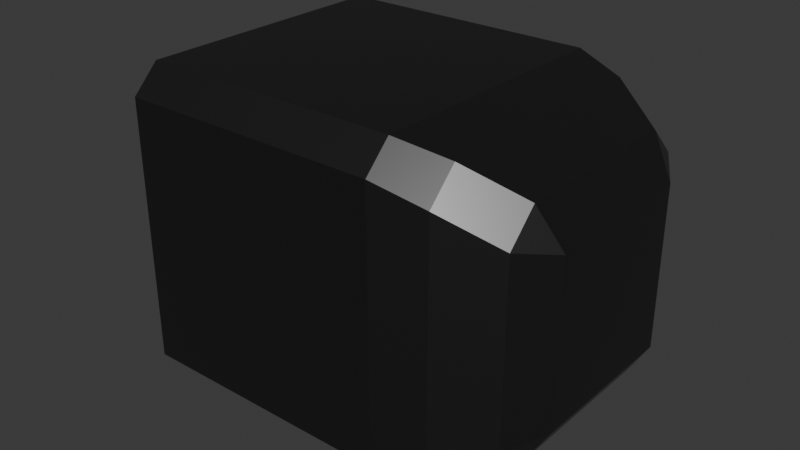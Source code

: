 # Source: metal_hand.blend  (saved by Blender 4.2.66; exported with 4.5.12 LTS)
import bpy
from mathutils import Matrix  # noqa: F401  (used for matrix-valued properties, if any)

bpy.ops.wm.read_factory_settings(use_empty=True)
scene = bpy.context.scene
scene.name = 'Scene'

# ---- materials (node trees are filled in below, after node groups)
mat_metalhand = bpy.data.materials.new('MetalHand')

# ---- material node trees
mat_metalhand.use_nodes = True; mat_metalhand.node_tree.nodes.clear()
_N = mat_metalhand.node_tree.nodes; _L = mat_metalhand.node_tree.links
n0 = _N.new('ShaderNodeBsdfPrincipled'); n0.name = 'Principled BSDF'; n0.location = (10, 300)
n0.inputs[0].default_value = (0.1313, 0.1313, 0.1313, 1.0)
n0.inputs[1].default_value = 1.0
n0.inputs[2].default_value = 0.3976
n1 = _N.new('ShaderNodeOutputMaterial'); n1.name = 'Material Output'; n1.location = (300, 300)
_L.new(n0.outputs[0], n1.inputs[0])
n1.is_active_output = True

# ---- world
world_world = bpy.data.worlds.new('World'); scene.world = world_world
world_world.use_nodes = True; world_world.node_tree.nodes.clear()
_N = world_world.node_tree.nodes; _L = world_world.node_tree.links
n0 = _N.new('ShaderNodeOutputWorld'); n0.name = 'World Output'; n0.location = (300, 300)
n1 = _N.new('ShaderNodeBackground'); n1.name = 'Background'; n1.location = (10, 300)
n1.inputs[0].default_value = (0.05088, 0.05088, 0.05088, 1.0)
_L.new(n1.outputs[0], n0.inputs[0])
n0.is_active_output = True
world_world.color = (0.05088, 0.05088, 0.05088)
world_world.sun_shadow_jitter_overblur = 0.0

# ---- meshes
me_cube_001 = bpy.data.meshes.new('Cube.001')
me_cube_001.from_pydata([(-0.8336, -0.8336, -1.0), (-0.8336, -1.0, -0.8336), (-0.8336, -1.0, 0.8336), (-0.8336, -0.8336, 1.0), (-0.8336, 0.8336, -1.0), (-0.8336, 1.0, -0.8336), (-0.8336, 0.8336, 1.0), (-0.8336, 1.0, 0.8336), (1.148, -0.7398, -0.9231), (1.148, -0.9231, -0.7398), (0.8336, -1.0, -0.8336), (0.8336, -0.8336, -1.0), (1.148, -0.7398, 0.9231), (0.8336, -0.8336, 1.0), (0.8336, -1.0, 0.8336), (1.148, -0.9231, 0.7398), (0.8336, 0.8336, -1.0), (0.8336, 1.0, -0.8336), (1.148, 0.9231, -0.7398), (1.148, 0.7398, -0.9231), (0.8336, 0.8336, 1.0), (1.148, 0.7398, 0.9231), (1.148, 0.9231, 0.7398), (0.8336, 1.0, 0.8336), (1.477, 0.7515, 0.5682), (1.477, 0.5682, 0.7515), (1.624, 0.5082, 0.5082), (1.477, 0.7515, -0.5682), (1.624, 0.5082, -0.5082), (1.477, 0.5682, -0.7515), (1.477, -0.5682, -0.7515), (1.624, -0.5082, -0.5082), (1.477, -0.7515, -0.5682), (1.477, -0.5682, 0.7515), (1.477, -0.7515, 0.5682), (1.624, -0.5082, 0.5082), (-1.022, -0.756, -0.756), (-1.022, -0.756, 0.756), (-1.022, 0.756, -0.756), (-1.022, 0.756, 0.756), (-1.211, 0.4569, 0.4569), (-1.211, -0.4569, 0.4569), (-1.211, -0.4569, -0.4569), (-1.211, 0.4569, -0.4569)], [], [(10, 14, 2, 1), (8, 19, 29, 30), (15, 9, 32, 34), (20, 6, 3, 13), (6, 7, 39), (5, 7, 23, 17), (18, 22, 24, 27), (28, 26, 35, 31), (21, 12, 33, 25), (1, 2, 37, 36), (3, 6, 39, 37), (7, 5, 38, 39), (8, 9, 10, 11), (12, 13, 14, 15), (16, 17, 18, 19), (20, 21, 22, 23), (24, 25, 26), (27, 28, 29), (30, 31, 32), (33, 34, 35), (2, 3, 37), (16, 4, 5, 17), (6, 20, 23, 7), (22, 18, 17, 23), (11, 16, 19, 8), (20, 13, 12, 21), (14, 10, 9, 15), (0, 11, 10, 1), (13, 3, 2, 14), (26, 28, 27, 24), (30, 29, 28, 31), (25, 33, 35, 26), (34, 32, 31, 35), (18, 27, 29, 19), (32, 9, 8, 30), (15, 34, 33, 12), (24, 22, 21, 25), (4, 16, 11, 0), (4, 38, 5), (0, 1, 36), (38, 36, 42, 43), (36, 37, 41, 42), (37, 39, 40, 41), (43, 42, 41, 40), (39, 38, 43, 40), (4, 0, 36, 38)])
_uv = me_cube_001.uv_layers.new(name='UVMap')
_uv.uv.foreach_set('vector', [0.3958, 0.7708, 0.6042, 0.7708, 0.6042, 0.9792, 0.3958, 0.9792, 0.375, 0.7252, 0.375, 0.5248, 0.375, 0.5283, 0.375, 0.7217, 0.6002, 0.75, 0.3998, 0.75, 0.4033, 0.75, 0.5967, 0.75, 0.6458, 0.5208, 0.8542, 0.5208, 0.8542, 0.7292, 0.6458, 0.7292, 0.625, 0.2292, 0.6042, 0.25, 0.6092, 0.2342, 0.3958, 0.2708, 0.6042, 0.2708, 0.6042, 0.4792, 0.3958, 0.4792, 0.3998, 0.5, 0.6002, 0.5, 0.5967, 0.5, 0.4033, 0.5, 0.4058, 0.5308, 0.5942, 0.5308, 0.5942, 0.7192, 0.4058, 0.7192, 0.625, 0.5248, 0.625, 0.7252, 0.625, 0.7217, 0.625, 0.5283, 0.3958, 0.0, 0.6042, 0.0, 0.6113, 0.01188, 0.3887, 0.01188, 0.625, 0.02079, 0.625, 0.2292, 0.6131, 0.2363, 0.6131, 0.01368, 0.6042, 0.2708, 0.3958, 0.2708, 0.3887, 0.247, 0.6113, 0.247, 0.375, 0.7175, 0.375, 0.7404, 0.3542, 0.75, 0.3542, 0.7292, 0.6154, 0.75, 0.625, 0.7708, 0.6042, 0.7708, 0.5925, 0.75, 0.3542, 0.5208, 0.3542, 0.5, 0.375, 0.5096, 0.375, 0.5325, 0.625, 0.4792, 0.6154, 0.5, 0.5925, 0.5, 0.6042, 0.4792, 0.5967, 0.5, 0.625, 0.5283, 0.5942, 0.5308, 0.4033, 0.5, 0.4058, 0.5308, 0.375, 0.5283, 0.375, 0.7217, 0.4058, 0.7192, 0.4033, 0.75, 0.625, 0.7217, 0.5967, 0.75, 0.5942, 0.7192, 0.6042, 0.0, 0.625, 0.02079, 0.6092, 0.01582, 0.3542, 0.5208, 0.1458, 0.5208, 0.1458, 0.5, 0.3542, 0.5, 0.625, 0.2708, 0.625, 0.4792, 0.6042, 0.4792, 0.6042, 0.2708, 0.6002, 0.5, 0.3998, 0.5, 0.3958, 0.4792, 0.6042, 0.4792, 0.3542, 0.7292, 0.3542, 0.5208, 0.375, 0.5248, 0.375, 0.7252, 0.6458, 0.5208, 0.6458, 0.7292, 0.625, 0.7252, 0.625, 0.5248, 0.6042, 0.7708, 0.3958, 0.7708, 0.3998, 0.75, 0.6002, 0.75, 0.1458, 0.7292, 0.3542, 0.7292, 0.3542, 0.75, 0.1458, 0.75, 0.625, 0.7708, 0.625, 0.9792, 0.6042, 0.9792, 0.6042, 0.7708, 0.5942, 0.5308, 0.4058, 0.5308, 0.4033, 0.5, 0.5967, 0.5, 0.375, 0.7217, 0.375, 0.5283, 0.4058, 0.5308, 0.4058, 0.7192, 0.625, 0.5283, 0.625, 0.7217, 0.5942, 0.7192, 0.5942, 0.5308, 0.5967, 0.75, 0.4033, 0.75, 0.4058, 0.7192, 0.5942, 0.7192, 0.3998, 0.5, 0.4033, 0.5, 0.375, 0.5283, 0.375, 0.5248, 0.4033, 0.75, 0.3998, 0.75, 0.375, 0.7252, 0.375, 0.7217, 0.6002, 0.75, 0.5967, 0.75, 0.625, 0.7217, 0.625, 0.7252, 0.5967, 0.5, 0.6002, 0.5, 0.625, 0.5248, 0.625, 0.5283, 0.1458, 0.5208, 0.3542, 0.5208, 0.3542, 0.7292, 0.1458, 0.7292, 0.1458, 0.5208, 0.135, 0.5158, 0.1458, 0.5, 0.1458, 0.7292, 0.1458, 0.75, 0.135, 0.7342, 0.1339, 0.5137, 0.1339, 0.7363, 0.1339, 0.7363, 0.1339, 0.5137, 0.3887, 0.01188, 0.6113, 0.01188, 0.6113, 0.01188, 0.3887, 0.01188, 0.6131, 0.01368, 0.6131, 0.2363, 0.6131, 0.2363, 0.6131, 0.01368, 0.3887, 0.247, 0.3887, 0.01188, 0.6131, 0.01368, 0.6113, 0.247, 0.6113, 0.247, 0.3887, 0.247, 0.3887, 0.247, 0.6113, 0.247, 0.1458, 0.5208, 0.1458, 0.7292, 0.1339, 0.7363, 0.1339, 0.5137])
me_cube_001.materials.append(mat_metalhand)
me_cube_001.update()

# ---- objects
ob_cube = bpy.data.objects.new('Cube', me_cube_001)

# ---- transforms, parenting, visibility, modifiers, constraints
ob_cube.location = (0.0, 0.0, 0.0)

# ---- collection membership
scene.collection.objects.link(ob_cube)

# ---- scene / render settings (as saved in the file)
scene.frame_start = 1; scene.frame_end = 250; scene.frame_set(1)
scene.render.engine = 'BLENDER_EEVEE_NEXT'
bpy.context.view_layer.update()

# ---- added for rendering (the .blend has no active camera and no usable light): camera, sun
cam_auto = bpy.data.cameras.new('AutoCamera')
cam_auto.lens = 50.0
cam_auto.sensor_width = 36.0
cam_auto.clip_end = 1000.0
ob_auto_camera = bpy.data.objects.new('AutoCamera', cam_auto)
scene.collection.objects.link(ob_auto_camera)
ob_auto_camera.location = (3.91205, -4.44668, 2.96445)
ob_auto_camera.rotation_euler = (1.09748, -7.21219e-08, 0.694738)
scene.camera = ob_auto_camera
light_auto_sun = bpy.data.lights.new('AutoSun', 'SUN')
light_auto_sun.energy = 3.0
light_auto_sun.angle = 0.0523599
ob_auto_sun = bpy.data.objects.new('AutoSun', light_auto_sun)
scene.collection.objects.link(ob_auto_sun)
ob_auto_sun.rotation_euler = (0.872665, 0.174533, 0.523599)
bpy.context.view_layer.update()
